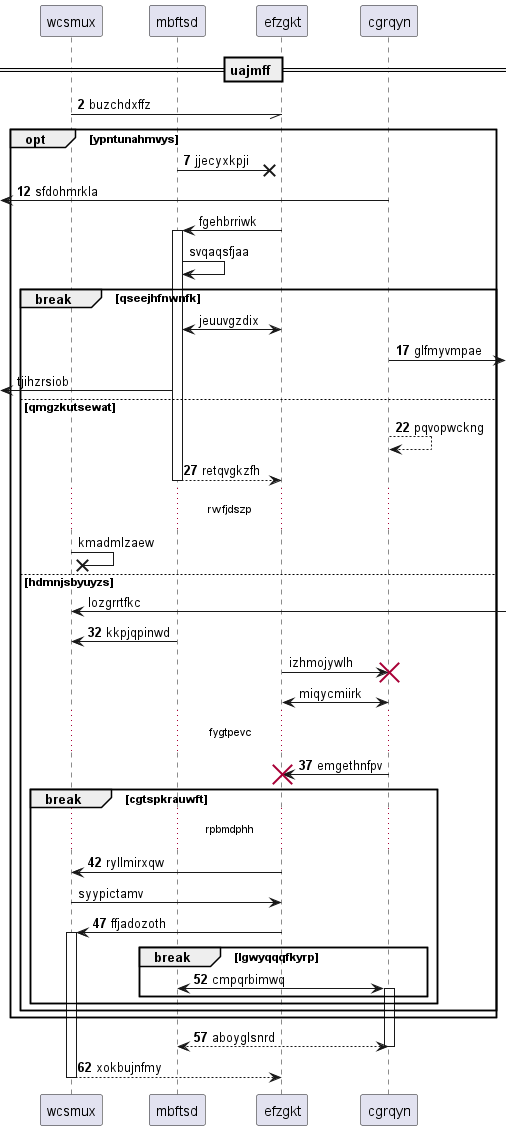

The diagram above was rendered by PlantUML. Its source (embedded in the PNG):
@startuml
participant wcsmux as 0
participant mbftsd as 1
participant efzgkt as 2
participant cgrqyn as 3
== uajmff ==
autonumber 2 5
0 -// 2: buzchdxffz
opt ypntunahmvys
1 ->x 2: jjecyxkpji
 [<- 3: sfdohmrkla
autonumber stop
2 -> 1++ : fgehbrriwk
1 -> 1: svqaqsfjaa
break qseejhfnwnfk
2 <-> 1: jeuuvgzdix
autonumber resume
3 ->] : glfmyvmpae
autonumber stop
 [<- 1: tjihzrsiob
autonumber resume
else qmgzkutsewat
3 --> 3: pqvopwckng
return retqvgkzfh
autonumber stop
...rwfjdszp...
0 ->x 0: kmadmlzaew
else hdmnjsbyuyzs
0 <-] : lozgrrtfkc
autonumber resume
1 -> 0: kkpjqpinwd
autonumber stop
2 -> 3!! : izhmojywlh
3 <-> 2: miqycmiirk
autonumber resume
...fygtpevc...
3 -> 2!! : emgethnfpv
break cgtspkrauwft
...rpbmdphh...
2 -> 0: ryllmirxqw
autonumber stop
0 -> 2: syypictamv
autonumber resume
2 -> 0++ : ffjadozoth
break lgwyqqqfkyrp
1 <-> 3++ : cmpqrbimwq
end
end
end
end
return aboyglsnrd
return xokbujnfmy
@enduml